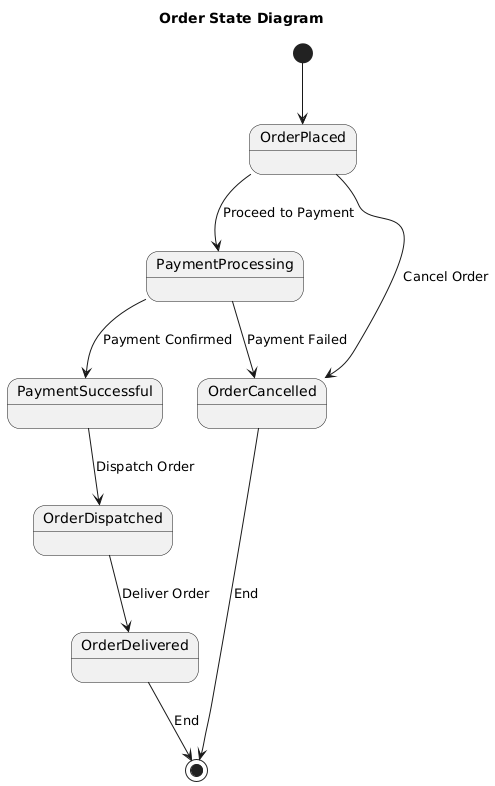

The diagram above was rendered by PlantUML. Its source (embedded in the PNG):
@startuml
title Order State Diagram

[*] --> OrderPlaced 
OrderPlaced --> PaymentProcessing  : Proceed to Payment
PaymentProcessing --> PaymentSuccessful  : Payment Confirmed
PaymentProcessing --> OrderCancelled  : Payment Failed
PaymentSuccessful --> OrderDispatched : Dispatch Order
OrderDispatched --> OrderDelivered  : Deliver Order
OrderPlaced --> OrderCancelled : Cancel Order
OrderDelivered --> [*] : End
OrderCancelled --> [*] : End
@enduml